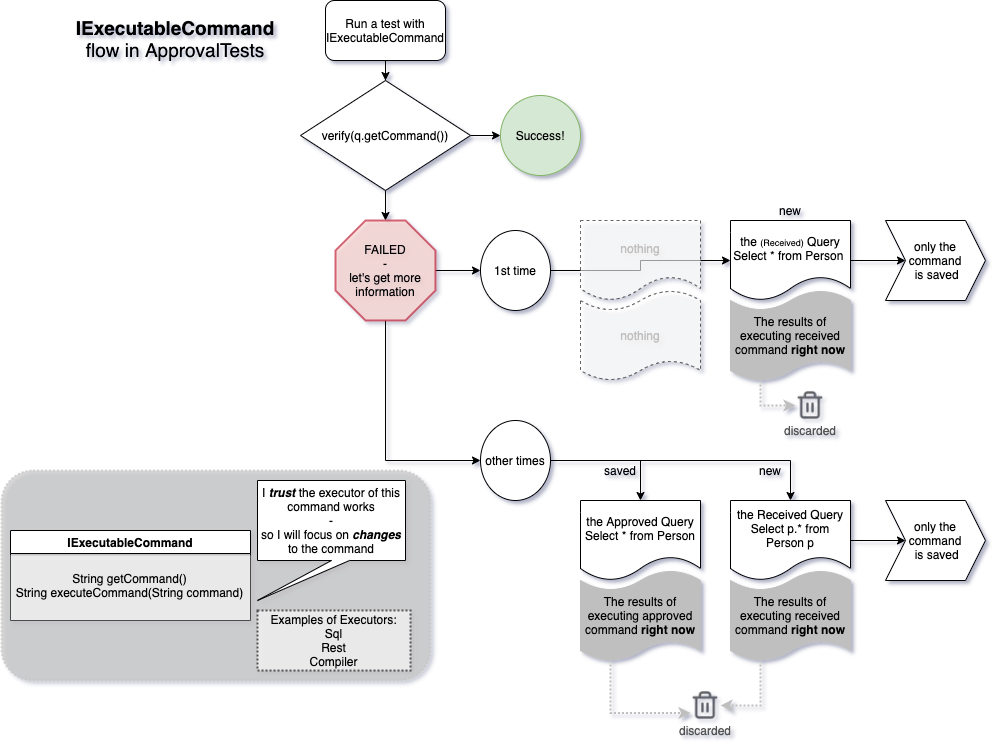

The diagram above was exported from draw.io. Its source (the exported page's mxGraphModel, read from the mxfile embedded in the PNG):
<mxGraphModel dx="1325" dy="682" grid="1" gridSize="10" guides="1" tooltips="1" connect="1" arrows="1" fold="1" page="1" pageScale="1" pageWidth="850" pageHeight="1100" math="0" shadow="0">
  <root>
    <mxCell id="0" />
    <mxCell id="1" parent="0" />
    <mxCell id="yMCKtSpDogEheAUhp7ka-22" value="" style="rounded=1;whiteSpace=wrap;html=1;dashed=1;dashPattern=1 1;strokeColor=#BFBFBF;strokeWidth=2;fillColor=#BFBFBF;opacity=60;" parent="1" vertex="1">
      <mxGeometry x="41" y="520" width="429" height="210" as="geometry" />
    </mxCell>
    <mxCell id="rc3IKFe5_PKhF4wuxuyb-9" style="edgeStyle=orthogonalEdgeStyle;rounded=0;orthogonalLoop=1;jettySize=auto;html=1;exitX=0.5;exitY=1;exitDx=0;exitDy=0;" parent="1" source="rc3IKFe5_PKhF4wuxuyb-1" target="rc3IKFe5_PKhF4wuxuyb-7" edge="1">
      <mxGeometry relative="1" as="geometry" />
    </mxCell>
    <mxCell id="rc3IKFe5_PKhF4wuxuyb-1" value="Run a test with IExecutableCommand" style="rounded=1;whiteSpace=wrap;html=1;" parent="1" vertex="1">
      <mxGeometry x="365" y="50" width="120" height="60" as="geometry" />
    </mxCell>
    <mxCell id="rc3IKFe5_PKhF4wuxuyb-11" value="" style="edgeStyle=orthogonalEdgeStyle;rounded=0;orthogonalLoop=1;jettySize=auto;html=1;" parent="1" source="rc3IKFe5_PKhF4wuxuyb-7" target="rc3IKFe5_PKhF4wuxuyb-10" edge="1">
      <mxGeometry relative="1" as="geometry" />
    </mxCell>
    <mxCell id="yMCKtSpDogEheAUhp7ka-36" style="edgeStyle=orthogonalEdgeStyle;rounded=0;orthogonalLoop=1;jettySize=auto;html=1;exitX=0.5;exitY=1;exitDx=0;exitDy=0;entryX=0.5;entryY=0;entryDx=0;entryDy=0;entryPerimeter=0;strokeColor=#000000;strokeWidth=1;" parent="1" source="rc3IKFe5_PKhF4wuxuyb-7" target="yMCKtSpDogEheAUhp7ka-34" edge="1">
      <mxGeometry relative="1" as="geometry" />
    </mxCell>
    <mxCell id="rc3IKFe5_PKhF4wuxuyb-7" value="verify(q.getCommand())" style="rhombus;whiteSpace=wrap;html=1;" parent="1" vertex="1">
      <mxGeometry x="340" y="130" width="170" height="110" as="geometry" />
    </mxCell>
    <mxCell id="rc3IKFe5_PKhF4wuxuyb-10" value="Success!" style="ellipse;whiteSpace=wrap;html=1;fillColor=#d5e8d4;strokeColor=#82b366;" parent="1" vertex="1">
      <mxGeometry x="540" y="145" width="80" height="80" as="geometry" />
    </mxCell>
    <mxCell id="yMCKtSpDogEheAUhp7ka-28" style="edgeStyle=orthogonalEdgeStyle;rounded=0;orthogonalLoop=1;jettySize=auto;html=1;exitX=1;exitY=0.5;exitDx=0;exitDy=0;strokeWidth=1;" parent="1" source="rc3IKFe5_PKhF4wuxuyb-16" target="yMCKtSpDogEheAUhp7ka-24" edge="1">
      <mxGeometry relative="1" as="geometry" />
    </mxCell>
    <mxCell id="rc3IKFe5_PKhF4wuxuyb-16" value="1st time" style="ellipse;whiteSpace=wrap;html=1;" parent="1" vertex="1">
      <mxGeometry x="520" y="280" width="70" height="80" as="geometry" />
    </mxCell>
    <mxCell id="yMCKtSpDogEheAUhp7ka-2" style="edgeStyle=orthogonalEdgeStyle;rounded=0;orthogonalLoop=1;jettySize=auto;html=1;entryX=0;entryY=0.5;entryDx=0;entryDy=0;exitX=0.5;exitY=1;exitDx=0;exitDy=0;exitPerimeter=0;" parent="1" source="yMCKtSpDogEheAUhp7ka-34" target="rc3IKFe5_PKhF4wuxuyb-23" edge="1">
      <mxGeometry relative="1" as="geometry">
        <mxPoint x="425" y="360" as="sourcePoint" />
      </mxGeometry>
    </mxCell>
    <mxCell id="rc3IKFe5_PKhF4wuxuyb-21" value="only the command&lt;br&gt;&amp;nbsp;is saved" style="shape=step;perimeter=stepPerimeter;whiteSpace=wrap;html=1;fixedSize=1;" parent="1" vertex="1">
      <mxGeometry x="925" y="270" width="100" height="80" as="geometry" />
    </mxCell>
    <mxCell id="yMCKtSpDogEheAUhp7ka-4" style="edgeStyle=orthogonalEdgeStyle;rounded=0;orthogonalLoop=1;jettySize=auto;html=1;exitX=1;exitY=0.5;exitDx=0;exitDy=0;entryX=0.5;entryY=0;entryDx=0;entryDy=0;" parent="1" source="rc3IKFe5_PKhF4wuxuyb-23" target="rc3IKFe5_PKhF4wuxuyb-25" edge="1">
      <mxGeometry relative="1" as="geometry" />
    </mxCell>
    <mxCell id="yMCKtSpDogEheAUhp7ka-5" style="edgeStyle=orthogonalEdgeStyle;rounded=0;orthogonalLoop=1;jettySize=auto;html=1;exitX=1;exitY=0.5;exitDx=0;exitDy=0;entryX=0.5;entryY=0;entryDx=0;entryDy=0;" parent="1" source="rc3IKFe5_PKhF4wuxuyb-23" target="rc3IKFe5_PKhF4wuxuyb-27" edge="1">
      <mxGeometry relative="1" as="geometry" />
    </mxCell>
    <mxCell id="rc3IKFe5_PKhF4wuxuyb-23" value="other times" style="ellipse;whiteSpace=wrap;html=1;" parent="1" vertex="1">
      <mxGeometry x="520" y="470" width="70" height="80" as="geometry" />
    </mxCell>
    <mxCell id="rc3IKFe5_PKhF4wuxuyb-25" value="the Approved Query&lt;br&gt;Select * from Person" style="shape=document;whiteSpace=wrap;html=1;boundedLbl=1;" parent="1" vertex="1">
      <mxGeometry x="620" y="550" width="120" height="80" as="geometry" />
    </mxCell>
    <mxCell id="yMCKtSpDogEheAUhp7ka-39" style="edgeStyle=orthogonalEdgeStyle;rounded=0;orthogonalLoop=1;jettySize=auto;html=1;exitX=0.25;exitY=1;exitDx=0;exitDy=0;exitPerimeter=0;entryX=0;entryY=0.75;entryDx=0;entryDy=0;strokeColor=#BFBFBF;strokeWidth=2;dashed=1;dashPattern=1 1;" parent="1" source="rc3IKFe5_PKhF4wuxuyb-26" target="yMCKtSpDogEheAUhp7ka-11" edge="1">
      <mxGeometry relative="1" as="geometry" />
    </mxCell>
    <mxCell id="rc3IKFe5_PKhF4wuxuyb-26" value="The results of executing approved command&amp;nbsp;&lt;b&gt;right now&lt;/b&gt;" style="shape=tape;whiteSpace=wrap;html=1;size=0.2222222222222222;fillColor=#BFBFBF;strokeColor=#BFBFBF;" parent="1" vertex="1">
      <mxGeometry x="620" y="620" width="120" height="90" as="geometry" />
    </mxCell>
    <mxCell id="rc3IKFe5_PKhF4wuxuyb-27" value="the Received Query&lt;br&gt;Select p.* from Person p" style="shape=document;whiteSpace=wrap;html=1;boundedLbl=1;" parent="1" vertex="1">
      <mxGeometry x="770" y="550" width="120" height="80" as="geometry" />
    </mxCell>
    <mxCell id="yMCKtSpDogEheAUhp7ka-38" style="edgeStyle=orthogonalEdgeStyle;rounded=0;orthogonalLoop=1;jettySize=auto;html=1;exitX=0.25;exitY=1;exitDx=0;exitDy=0;exitPerimeter=0;entryX=1;entryY=0.5;entryDx=0;entryDy=0;strokeColor=#BFBFBF;strokeWidth=2;dashed=1;dashPattern=1 1;" parent="1" source="rc3IKFe5_PKhF4wuxuyb-28" target="yMCKtSpDogEheAUhp7ka-11" edge="1">
      <mxGeometry relative="1" as="geometry" />
    </mxCell>
    <mxCell id="rc3IKFe5_PKhF4wuxuyb-28" value="The results of executing received command&amp;nbsp;&lt;b&gt;right now&lt;/b&gt;" style="shape=tape;whiteSpace=wrap;html=1;size=0.2222222222222222;fillColor=#BFBFBF;strokeColor=#BFBFBF;" parent="1" vertex="1">
      <mxGeometry x="770" y="620" width="120" height="90" as="geometry" />
    </mxCell>
    <mxCell id="rc3IKFe5_PKhF4wuxuyb-31" style="edgeStyle=orthogonalEdgeStyle;rounded=0;orthogonalLoop=1;jettySize=auto;html=1;exitX=1;exitY=0.5;exitDx=0;exitDy=0;entryX=0;entryY=0.5;entryDx=0;entryDy=0;" parent="1" source="rc3IKFe5_PKhF4wuxuyb-27" target="rc3IKFe5_PKhF4wuxuyb-32" edge="1">
      <mxGeometry relative="1" as="geometry">
        <mxPoint x="310" y="490" as="sourcePoint" />
      </mxGeometry>
    </mxCell>
    <mxCell id="rc3IKFe5_PKhF4wuxuyb-32" value="only the command&lt;br&gt;&amp;nbsp;is saved" style="shape=step;perimeter=stepPerimeter;whiteSpace=wrap;html=1;fixedSize=1;" parent="1" vertex="1">
      <mxGeometry x="925" y="550" width="100" height="80" as="geometry" />
    </mxCell>
    <mxCell id="rc3IKFe5_PKhF4wuxuyb-33" value="I &lt;b&gt;&lt;i&gt;trust&lt;/i&gt;&lt;/b&gt; the executor of this command works&lt;br&gt;-&lt;br&gt;so I will focus on &lt;b&gt;&lt;i&gt;changes&lt;/i&gt;&lt;/b&gt; to the command" style="shape=callout;whiteSpace=wrap;html=1;perimeter=calloutPerimeter;position2=0;size=40;position=0.5;base=18;" parent="1" vertex="1">
      <mxGeometry x="297" y="530" width="148" height="120" as="geometry" />
    </mxCell>
    <mxCell id="rc3IKFe5_PKhF4wuxuyb-34" value="&lt;font style=&quot;font-size: 19px&quot;&gt;&lt;b&gt;IExecutableCommand&lt;/b&gt;&lt;br&gt;flow in ApprovalTests&lt;/font&gt;" style="text;html=1;strokeColor=none;fillColor=none;align=center;verticalAlign=middle;whiteSpace=wrap;rounded=0;strokeWidth=2;" parent="1" vertex="1">
      <mxGeometry x="100" y="65" width="230" height="45" as="geometry" />
    </mxCell>
    <mxCell id="yMCKtSpDogEheAUhp7ka-6" value="&lt;font color=&quot;#bfbfbf&quot;&gt;nothing&lt;/font&gt;" style="shape=document;whiteSpace=wrap;html=1;boundedLbl=1;dashed=1;strokeWidth=1;opacity=60;" parent="1" vertex="1">
      <mxGeometry x="620" y="270" width="120" height="80" as="geometry" />
    </mxCell>
    <mxCell id="yMCKtSpDogEheAUhp7ka-7" value="&lt;font color=&quot;#bfbfbf&quot;&gt;nothing&lt;/font&gt;" style="shape=tape;whiteSpace=wrap;html=1;size=0.2222222222222222;dashed=1;strokeWidth=1;opacity=60;" parent="1" vertex="1">
      <mxGeometry x="620" y="340" width="120" height="90" as="geometry" />
    </mxCell>
    <mxCell id="yMCKtSpDogEheAUhp7ka-8" value="new" style="text;html=1;strokeColor=none;fillColor=none;align=center;verticalAlign=middle;whiteSpace=wrap;rounded=0;dashed=1;opacity=60;" parent="1" vertex="1">
      <mxGeometry x="810" y="250" width="40" height="20" as="geometry" />
    </mxCell>
    <mxCell id="yMCKtSpDogEheAUhp7ka-9" value="new" style="text;html=1;strokeColor=none;fillColor=none;align=center;verticalAlign=middle;whiteSpace=wrap;rounded=0;dashed=1;opacity=60;" parent="1" vertex="1">
      <mxGeometry x="790" y="510" width="40" height="20" as="geometry" />
    </mxCell>
    <mxCell id="yMCKtSpDogEheAUhp7ka-10" value="saved" style="text;html=1;strokeColor=none;fillColor=none;align=center;verticalAlign=middle;whiteSpace=wrap;rounded=0;dashed=1;opacity=60;" parent="1" vertex="1">
      <mxGeometry x="640" y="510" width="40" height="20" as="geometry" />
    </mxCell>
    <mxCell id="yMCKtSpDogEheAUhp7ka-11" value="" style="shape=image;html=1;verticalAlign=top;verticalLabelPosition=bottom;labelBackgroundColor=#ffffff;imageAspect=0;aspect=fixed;image=https://cdn1.iconfinder.com/data/icons/feather-2/24/trash-2-128.png;dashed=1;strokeWidth=2;fillColor=#BFBFBF;opacity=60;strokeColor=#FF293E;dashPattern=1 1;" parent="1" vertex="1">
      <mxGeometry x="730" y="740" width="30" height="30" as="geometry" />
    </mxCell>
    <mxCell id="yMCKtSpDogEheAUhp7ka-15" value="&lt;font color=&quot;#525252&quot;&gt;discarded&lt;/font&gt;" style="text;html=1;strokeColor=none;fillColor=none;align=center;verticalAlign=middle;whiteSpace=wrap;rounded=0;dashed=1;opacity=60;" parent="1" vertex="1">
      <mxGeometry x="725" y="770" width="40" height="20" as="geometry" />
    </mxCell>
    <mxCell id="yMCKtSpDogEheAUhp7ka-16" value="" style="shape=image;html=1;verticalAlign=top;verticalLabelPosition=bottom;labelBackgroundColor=#ffffff;imageAspect=0;aspect=fixed;image=https://cdn1.iconfinder.com/data/icons/feather-2/24/trash-2-128.png;dashed=1;strokeWidth=2;fillColor=#BFBFBF;opacity=60;strokeColor=#FF293E;dashPattern=1 1;" parent="1" vertex="1">
      <mxGeometry x="835" y="440" width="30" height="30" as="geometry" />
    </mxCell>
    <mxCell id="yMCKtSpDogEheAUhp7ka-17" value="&lt;font color=&quot;#525252&quot;&gt;discarded&lt;/font&gt;" style="text;html=1;strokeColor=none;fillColor=none;align=center;verticalAlign=middle;whiteSpace=wrap;rounded=0;dashed=1;opacity=60;" parent="1" vertex="1">
      <mxGeometry x="830" y="470" width="40" height="20" as="geometry" />
    </mxCell>
    <mxCell id="yMCKtSpDogEheAUhp7ka-27" style="edgeStyle=orthogonalEdgeStyle;rounded=0;orthogonalLoop=1;jettySize=auto;html=1;exitX=1;exitY=0.5;exitDx=0;exitDy=0;entryX=0;entryY=0.5;entryDx=0;entryDy=0;strokeWidth=1;" parent="1" source="yMCKtSpDogEheAUhp7ka-24" target="rc3IKFe5_PKhF4wuxuyb-21" edge="1">
      <mxGeometry relative="1" as="geometry" />
    </mxCell>
    <mxCell id="yMCKtSpDogEheAUhp7ka-24" value="the &lt;font style=&quot;font-size: 9px&quot;&gt;(Received)&lt;/font&gt; Query&lt;br&gt;Select * from Person&amp;nbsp;" style="shape=document;whiteSpace=wrap;html=1;boundedLbl=1;" parent="1" vertex="1">
      <mxGeometry x="770" y="270" width="120" height="80" as="geometry" />
    </mxCell>
    <mxCell id="yMCKtSpDogEheAUhp7ka-29" style="edgeStyle=orthogonalEdgeStyle;rounded=0;orthogonalLoop=1;jettySize=auto;html=1;exitX=0.25;exitY=1;exitDx=0;exitDy=0;exitPerimeter=0;entryX=0;entryY=0.5;entryDx=0;entryDy=0;dashed=1;dashPattern=1 1;strokeColor=#BFBFBF;strokeWidth=2;" parent="1" source="yMCKtSpDogEheAUhp7ka-25" target="yMCKtSpDogEheAUhp7ka-16" edge="1">
      <mxGeometry relative="1" as="geometry" />
    </mxCell>
    <mxCell id="yMCKtSpDogEheAUhp7ka-25" value="The results of executing received command&amp;nbsp;&lt;b&gt;right now&lt;/b&gt;" style="shape=tape;whiteSpace=wrap;html=1;size=0.2222222222222222;fillColor=#BFBFBF;strokeColor=#BFBFBF;" parent="1" vertex="1">
      <mxGeometry x="770" y="340" width="120" height="90" as="geometry" />
    </mxCell>
    <mxCell id="yMCKtSpDogEheAUhp7ka-31" value="Examples of Executors:&lt;br&gt;Sql&lt;br&gt;Rest&lt;br&gt;Compiler" style="rounded=0;whiteSpace=wrap;html=1;dashed=1;dashPattern=1 1;strokeWidth=2;opacity=60;" parent="1" vertex="1">
      <mxGeometry x="297" y="660" width="153" height="60" as="geometry" />
    </mxCell>
    <mxCell id="rc3IKFe5_PKhF4wuxuyb-3" value="IExecutableCommand" style="swimlane;" parent="1" vertex="1">
      <mxGeometry x="50" y="580" width="240" height="90" as="geometry" />
    </mxCell>
    <mxCell id="yMCKtSpDogEheAUhp7ka-23" value="" style="rounded=0;whiteSpace=wrap;html=1;dashed=1;dashPattern=1 1;strokeWidth=2;opacity=60;strokeColor=none;" parent="rc3IKFe5_PKhF4wuxuyb-3" vertex="1">
      <mxGeometry y="25" width="240" height="65" as="geometry" />
    </mxCell>
    <mxCell id="rc3IKFe5_PKhF4wuxuyb-5" value="String getCommand()&lt;br&gt;String executeCommand(String command)" style="text;html=1;align=center;verticalAlign=middle;resizable=0;points=[];autosize=1;strokeColor=none;" parent="rc3IKFe5_PKhF4wuxuyb-3" vertex="1">
      <mxGeometry x="-1" y="40" width="240" height="30" as="geometry" />
    </mxCell>
    <mxCell id="yMCKtSpDogEheAUhp7ka-37" value="" style="edgeStyle=orthogonalEdgeStyle;rounded=0;orthogonalLoop=1;jettySize=auto;html=1;strokeColor=#000000;strokeWidth=1;" parent="1" source="yMCKtSpDogEheAUhp7ka-34" target="rc3IKFe5_PKhF4wuxuyb-16" edge="1">
      <mxGeometry relative="1" as="geometry" />
    </mxCell>
    <mxCell id="yMCKtSpDogEheAUhp7ka-34" value="&lt;span&gt;FAILED&lt;/span&gt;&lt;br&gt;&lt;span&gt;-&lt;/span&gt;&lt;br&gt;&lt;span&gt;let's get more information&lt;/span&gt;" style="whiteSpace=wrap;html=1;shape=mxgraph.basic.octagon2;align=center;verticalAlign=middle;dx=15;strokeWidth=2;fillColor=#f8cecc;opacity=60;strokeColor=#B80921;" parent="1" vertex="1">
      <mxGeometry x="375" y="270" width="100" height="100" as="geometry" />
    </mxCell>
  </root>
</mxGraphModel>